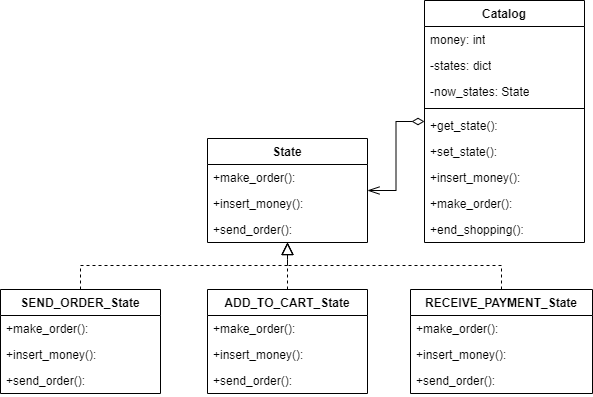

The diagram above was exported from draw.io. Its source (the exported page's mxGraphModel, read from the mxfile embedded in the PNG):
<mxGraphModel dx="1030" dy="340" grid="0" gridSize="10" guides="1" tooltips="1" connect="1" arrows="1" fold="1" page="0" pageScale="1" pageWidth="827" pageHeight="1169" background="#ffffff" math="0" shadow="0">
  <root>
    <mxCell id="WIyWlLk6GJQsqaUBKTNV-0" />
    <mxCell id="WIyWlLk6GJQsqaUBKTNV-1" parent="WIyWlLk6GJQsqaUBKTNV-0" />
    <mxCell id="iTNTfilV8EJ6S9p0LOs3-0" value="State" style="swimlane;fontStyle=1;align=center;verticalAlign=top;childLayout=stackLayout;horizontal=1;startSize=26;horizontalStack=0;resizeParent=1;resizeParentMax=0;resizeLast=0;collapsible=1;marginBottom=0;whiteSpace=wrap;html=1;" vertex="1" parent="WIyWlLk6GJQsqaUBKTNV-1">
      <mxGeometry x="202" y="249" width="160" height="104" as="geometry" />
    </mxCell>
    <mxCell id="iTNTfilV8EJ6S9p0LOs3-4" value="+make_order():" style="text;strokeColor=none;fillColor=none;align=left;verticalAlign=top;spacingLeft=4;spacingRight=4;overflow=hidden;rotatable=0;points=[[0,0.5],[1,0.5]];portConstraint=eastwest;whiteSpace=wrap;html=1;" vertex="1" parent="iTNTfilV8EJ6S9p0LOs3-0">
      <mxGeometry y="26" width="160" height="26" as="geometry" />
    </mxCell>
    <mxCell id="iTNTfilV8EJ6S9p0LOs3-3" value="+insert_money():" style="text;strokeColor=none;fillColor=none;align=left;verticalAlign=top;spacingLeft=4;spacingRight=4;overflow=hidden;rotatable=0;points=[[0,0.5],[1,0.5]];portConstraint=eastwest;whiteSpace=wrap;html=1;" vertex="1" parent="iTNTfilV8EJ6S9p0LOs3-0">
      <mxGeometry y="52" width="160" height="26" as="geometry" />
    </mxCell>
    <mxCell id="iTNTfilV8EJ6S9p0LOs3-6" value="+send_order():" style="text;strokeColor=none;fillColor=none;align=left;verticalAlign=top;spacingLeft=4;spacingRight=4;overflow=hidden;rotatable=0;points=[[0,0.5],[1,0.5]];portConstraint=eastwest;whiteSpace=wrap;html=1;" vertex="1" parent="iTNTfilV8EJ6S9p0LOs3-0">
      <mxGeometry y="78" width="160" height="26" as="geometry" />
    </mxCell>
    <mxCell id="iTNTfilV8EJ6S9p0LOs3-33" style="edgeStyle=orthogonalEdgeStyle;rounded=0;orthogonalLoop=1;jettySize=auto;html=1;dashed=1;endArrow=block;endFill=0;endSize=10;" edge="1" parent="WIyWlLk6GJQsqaUBKTNV-1" source="iTNTfilV8EJ6S9p0LOs3-7" target="iTNTfilV8EJ6S9p0LOs3-0">
      <mxGeometry relative="1" as="geometry">
        <Array as="points">
          <mxPoint x="75" y="376" />
          <mxPoint x="282" y="376" />
        </Array>
      </mxGeometry>
    </mxCell>
    <mxCell id="iTNTfilV8EJ6S9p0LOs3-7" value="SEND_ORDER_State" style="swimlane;fontStyle=1;align=center;verticalAlign=top;childLayout=stackLayout;horizontal=1;startSize=26;horizontalStack=0;resizeParent=1;resizeParentMax=0;resizeLast=0;collapsible=1;marginBottom=0;whiteSpace=wrap;html=1;" vertex="1" parent="WIyWlLk6GJQsqaUBKTNV-1">
      <mxGeometry x="-5" y="400" width="160" height="104" as="geometry" />
    </mxCell>
    <mxCell id="iTNTfilV8EJ6S9p0LOs3-8" value="+make_order():" style="text;strokeColor=none;fillColor=none;align=left;verticalAlign=top;spacingLeft=4;spacingRight=4;overflow=hidden;rotatable=0;points=[[0,0.5],[1,0.5]];portConstraint=eastwest;whiteSpace=wrap;html=1;" vertex="1" parent="iTNTfilV8EJ6S9p0LOs3-7">
      <mxGeometry y="26" width="160" height="26" as="geometry" />
    </mxCell>
    <mxCell id="iTNTfilV8EJ6S9p0LOs3-9" value="+insert_money():" style="text;strokeColor=none;fillColor=none;align=left;verticalAlign=top;spacingLeft=4;spacingRight=4;overflow=hidden;rotatable=0;points=[[0,0.5],[1,0.5]];portConstraint=eastwest;whiteSpace=wrap;html=1;" vertex="1" parent="iTNTfilV8EJ6S9p0LOs3-7">
      <mxGeometry y="52" width="160" height="26" as="geometry" />
    </mxCell>
    <mxCell id="iTNTfilV8EJ6S9p0LOs3-10" value="+send_order():" style="text;strokeColor=none;fillColor=none;align=left;verticalAlign=top;spacingLeft=4;spacingRight=4;overflow=hidden;rotatable=0;points=[[0,0.5],[1,0.5]];portConstraint=eastwest;whiteSpace=wrap;html=1;" vertex="1" parent="iTNTfilV8EJ6S9p0LOs3-7">
      <mxGeometry y="78" width="160" height="26" as="geometry" />
    </mxCell>
    <mxCell id="iTNTfilV8EJ6S9p0LOs3-32" style="edgeStyle=orthogonalEdgeStyle;rounded=0;orthogonalLoop=1;jettySize=auto;html=1;dashed=1;endArrow=block;endFill=0;endSize=10;" edge="1" parent="WIyWlLk6GJQsqaUBKTNV-1" source="iTNTfilV8EJ6S9p0LOs3-11" target="iTNTfilV8EJ6S9p0LOs3-0">
      <mxGeometry relative="1" as="geometry" />
    </mxCell>
    <mxCell id="iTNTfilV8EJ6S9p0LOs3-11" value="ADD_TO_CART_State" style="swimlane;fontStyle=1;align=center;verticalAlign=top;childLayout=stackLayout;horizontal=1;startSize=26;horizontalStack=0;resizeParent=1;resizeParentMax=0;resizeLast=0;collapsible=1;marginBottom=0;whiteSpace=wrap;html=1;" vertex="1" parent="WIyWlLk6GJQsqaUBKTNV-1">
      <mxGeometry x="202" y="400" width="160" height="104" as="geometry" />
    </mxCell>
    <mxCell id="iTNTfilV8EJ6S9p0LOs3-12" value="+make_order():" style="text;strokeColor=none;fillColor=none;align=left;verticalAlign=top;spacingLeft=4;spacingRight=4;overflow=hidden;rotatable=0;points=[[0,0.5],[1,0.5]];portConstraint=eastwest;whiteSpace=wrap;html=1;" vertex="1" parent="iTNTfilV8EJ6S9p0LOs3-11">
      <mxGeometry y="26" width="160" height="26" as="geometry" />
    </mxCell>
    <mxCell id="iTNTfilV8EJ6S9p0LOs3-13" value="+insert_money():" style="text;strokeColor=none;fillColor=none;align=left;verticalAlign=top;spacingLeft=4;spacingRight=4;overflow=hidden;rotatable=0;points=[[0,0.5],[1,0.5]];portConstraint=eastwest;whiteSpace=wrap;html=1;" vertex="1" parent="iTNTfilV8EJ6S9p0LOs3-11">
      <mxGeometry y="52" width="160" height="26" as="geometry" />
    </mxCell>
    <mxCell id="iTNTfilV8EJ6S9p0LOs3-14" value="+send_order():" style="text;strokeColor=none;fillColor=none;align=left;verticalAlign=top;spacingLeft=4;spacingRight=4;overflow=hidden;rotatable=0;points=[[0,0.5],[1,0.5]];portConstraint=eastwest;whiteSpace=wrap;html=1;" vertex="1" parent="iTNTfilV8EJ6S9p0LOs3-11">
      <mxGeometry y="78" width="160" height="26" as="geometry" />
    </mxCell>
    <mxCell id="iTNTfilV8EJ6S9p0LOs3-31" style="edgeStyle=orthogonalEdgeStyle;rounded=0;orthogonalLoop=1;jettySize=auto;html=1;dashed=1;endArrow=block;endFill=0;endSize=10;" edge="1" parent="WIyWlLk6GJQsqaUBKTNV-1" source="iTNTfilV8EJ6S9p0LOs3-15" target="iTNTfilV8EJ6S9p0LOs3-0">
      <mxGeometry relative="1" as="geometry">
        <Array as="points">
          <mxPoint x="496" y="376" />
          <mxPoint x="282" y="376" />
        </Array>
      </mxGeometry>
    </mxCell>
    <mxCell id="iTNTfilV8EJ6S9p0LOs3-15" value="RECEIVE_PAYMENT_State" style="swimlane;fontStyle=1;align=center;verticalAlign=top;childLayout=stackLayout;horizontal=1;startSize=26;horizontalStack=0;resizeParent=1;resizeParentMax=0;resizeLast=0;collapsible=1;marginBottom=0;whiteSpace=wrap;html=1;" vertex="1" parent="WIyWlLk6GJQsqaUBKTNV-1">
      <mxGeometry x="405" y="400" width="182" height="104" as="geometry">
        <mxRectangle x="640" y="319" width="187" height="26" as="alternateBounds" />
      </mxGeometry>
    </mxCell>
    <mxCell id="iTNTfilV8EJ6S9p0LOs3-16" value="+make_order():" style="text;strokeColor=none;fillColor=none;align=left;verticalAlign=top;spacingLeft=4;spacingRight=4;overflow=hidden;rotatable=0;points=[[0,0.5],[1,0.5]];portConstraint=eastwest;whiteSpace=wrap;html=1;" vertex="1" parent="iTNTfilV8EJ6S9p0LOs3-15">
      <mxGeometry y="26" width="182" height="26" as="geometry" />
    </mxCell>
    <mxCell id="iTNTfilV8EJ6S9p0LOs3-17" value="+insert_money():" style="text;strokeColor=none;fillColor=none;align=left;verticalAlign=top;spacingLeft=4;spacingRight=4;overflow=hidden;rotatable=0;points=[[0,0.5],[1,0.5]];portConstraint=eastwest;whiteSpace=wrap;html=1;" vertex="1" parent="iTNTfilV8EJ6S9p0LOs3-15">
      <mxGeometry y="52" width="182" height="26" as="geometry" />
    </mxCell>
    <mxCell id="iTNTfilV8EJ6S9p0LOs3-18" value="+send_order():" style="text;strokeColor=none;fillColor=none;align=left;verticalAlign=top;spacingLeft=4;spacingRight=4;overflow=hidden;rotatable=0;points=[[0,0.5],[1,0.5]];portConstraint=eastwest;whiteSpace=wrap;html=1;" vertex="1" parent="iTNTfilV8EJ6S9p0LOs3-15">
      <mxGeometry y="78" width="182" height="26" as="geometry" />
    </mxCell>
    <mxCell id="iTNTfilV8EJ6S9p0LOs3-30" style="edgeStyle=orthogonalEdgeStyle;rounded=0;orthogonalLoop=1;jettySize=auto;html=1;startArrow=diamondThin;startFill=0;endArrow=openThin;endFill=0;endSize=10;startSize=10;" edge="1" parent="WIyWlLk6GJQsqaUBKTNV-1" source="iTNTfilV8EJ6S9p0LOs3-19" target="iTNTfilV8EJ6S9p0LOs3-0">
      <mxGeometry relative="1" as="geometry" />
    </mxCell>
    <mxCell id="iTNTfilV8EJ6S9p0LOs3-19" value="Catalog" style="swimlane;fontStyle=1;align=center;verticalAlign=top;childLayout=stackLayout;horizontal=1;startSize=26;horizontalStack=0;resizeParent=1;resizeParentMax=0;resizeLast=0;collapsible=1;marginBottom=0;whiteSpace=wrap;html=1;" vertex="1" parent="WIyWlLk6GJQsqaUBKTNV-1">
      <mxGeometry x="419" y="111" width="160" height="242" as="geometry" />
    </mxCell>
    <mxCell id="iTNTfilV8EJ6S9p0LOs3-20" value="money: int" style="text;strokeColor=none;fillColor=none;align=left;verticalAlign=top;spacingLeft=4;spacingRight=4;overflow=hidden;rotatable=0;points=[[0,0.5],[1,0.5]];portConstraint=eastwest;whiteSpace=wrap;html=1;" vertex="1" parent="iTNTfilV8EJ6S9p0LOs3-19">
      <mxGeometry y="26" width="160" height="26" as="geometry" />
    </mxCell>
    <mxCell id="iTNTfilV8EJ6S9p0LOs3-24" value="-states: dict" style="text;strokeColor=none;fillColor=none;align=left;verticalAlign=top;spacingLeft=4;spacingRight=4;overflow=hidden;rotatable=0;points=[[0,0.5],[1,0.5]];portConstraint=eastwest;whiteSpace=wrap;html=1;" vertex="1" parent="iTNTfilV8EJ6S9p0LOs3-19">
      <mxGeometry y="52" width="160" height="26" as="geometry" />
    </mxCell>
    <mxCell id="iTNTfilV8EJ6S9p0LOs3-23" value="-now_states: State" style="text;strokeColor=none;fillColor=none;align=left;verticalAlign=top;spacingLeft=4;spacingRight=4;overflow=hidden;rotatable=0;points=[[0,0.5],[1,0.5]];portConstraint=eastwest;whiteSpace=wrap;html=1;" vertex="1" parent="iTNTfilV8EJ6S9p0LOs3-19">
      <mxGeometry y="78" width="160" height="26" as="geometry" />
    </mxCell>
    <mxCell id="iTNTfilV8EJ6S9p0LOs3-21" value="" style="line;strokeWidth=1;fillColor=none;align=left;verticalAlign=middle;spacingTop=-1;spacingLeft=3;spacingRight=3;rotatable=0;labelPosition=right;points=[];portConstraint=eastwest;strokeColor=inherit;" vertex="1" parent="iTNTfilV8EJ6S9p0LOs3-19">
      <mxGeometry y="104" width="160" height="8" as="geometry" />
    </mxCell>
    <mxCell id="iTNTfilV8EJ6S9p0LOs3-22" value="+get_state():" style="text;strokeColor=none;fillColor=none;align=left;verticalAlign=top;spacingLeft=4;spacingRight=4;overflow=hidden;rotatable=0;points=[[0,0.5],[1,0.5]];portConstraint=eastwest;whiteSpace=wrap;html=1;" vertex="1" parent="iTNTfilV8EJ6S9p0LOs3-19">
      <mxGeometry y="112" width="160" height="26" as="geometry" />
    </mxCell>
    <mxCell id="iTNTfilV8EJ6S9p0LOs3-27" value="+set_state():" style="text;strokeColor=none;fillColor=none;align=left;verticalAlign=top;spacingLeft=4;spacingRight=4;overflow=hidden;rotatable=0;points=[[0,0.5],[1,0.5]];portConstraint=eastwest;whiteSpace=wrap;html=1;" vertex="1" parent="iTNTfilV8EJ6S9p0LOs3-19">
      <mxGeometry y="138" width="160" height="26" as="geometry" />
    </mxCell>
    <mxCell id="iTNTfilV8EJ6S9p0LOs3-28" value="+insert_money():" style="text;strokeColor=none;fillColor=none;align=left;verticalAlign=top;spacingLeft=4;spacingRight=4;overflow=hidden;rotatable=0;points=[[0,0.5],[1,0.5]];portConstraint=eastwest;whiteSpace=wrap;html=1;" vertex="1" parent="iTNTfilV8EJ6S9p0LOs3-19">
      <mxGeometry y="164" width="160" height="26" as="geometry" />
    </mxCell>
    <mxCell id="iTNTfilV8EJ6S9p0LOs3-26" value="+make_order():" style="text;strokeColor=none;fillColor=none;align=left;verticalAlign=top;spacingLeft=4;spacingRight=4;overflow=hidden;rotatable=0;points=[[0,0.5],[1,0.5]];portConstraint=eastwest;whiteSpace=wrap;html=1;" vertex="1" parent="iTNTfilV8EJ6S9p0LOs3-19">
      <mxGeometry y="190" width="160" height="26" as="geometry" />
    </mxCell>
    <mxCell id="iTNTfilV8EJ6S9p0LOs3-25" value="+end_shopping():" style="text;strokeColor=none;fillColor=none;align=left;verticalAlign=top;spacingLeft=4;spacingRight=4;overflow=hidden;rotatable=0;points=[[0,0.5],[1,0.5]];portConstraint=eastwest;whiteSpace=wrap;html=1;" vertex="1" parent="iTNTfilV8EJ6S9p0LOs3-19">
      <mxGeometry y="216" width="160" height="26" as="geometry" />
    </mxCell>
  </root>
</mxGraphModel>